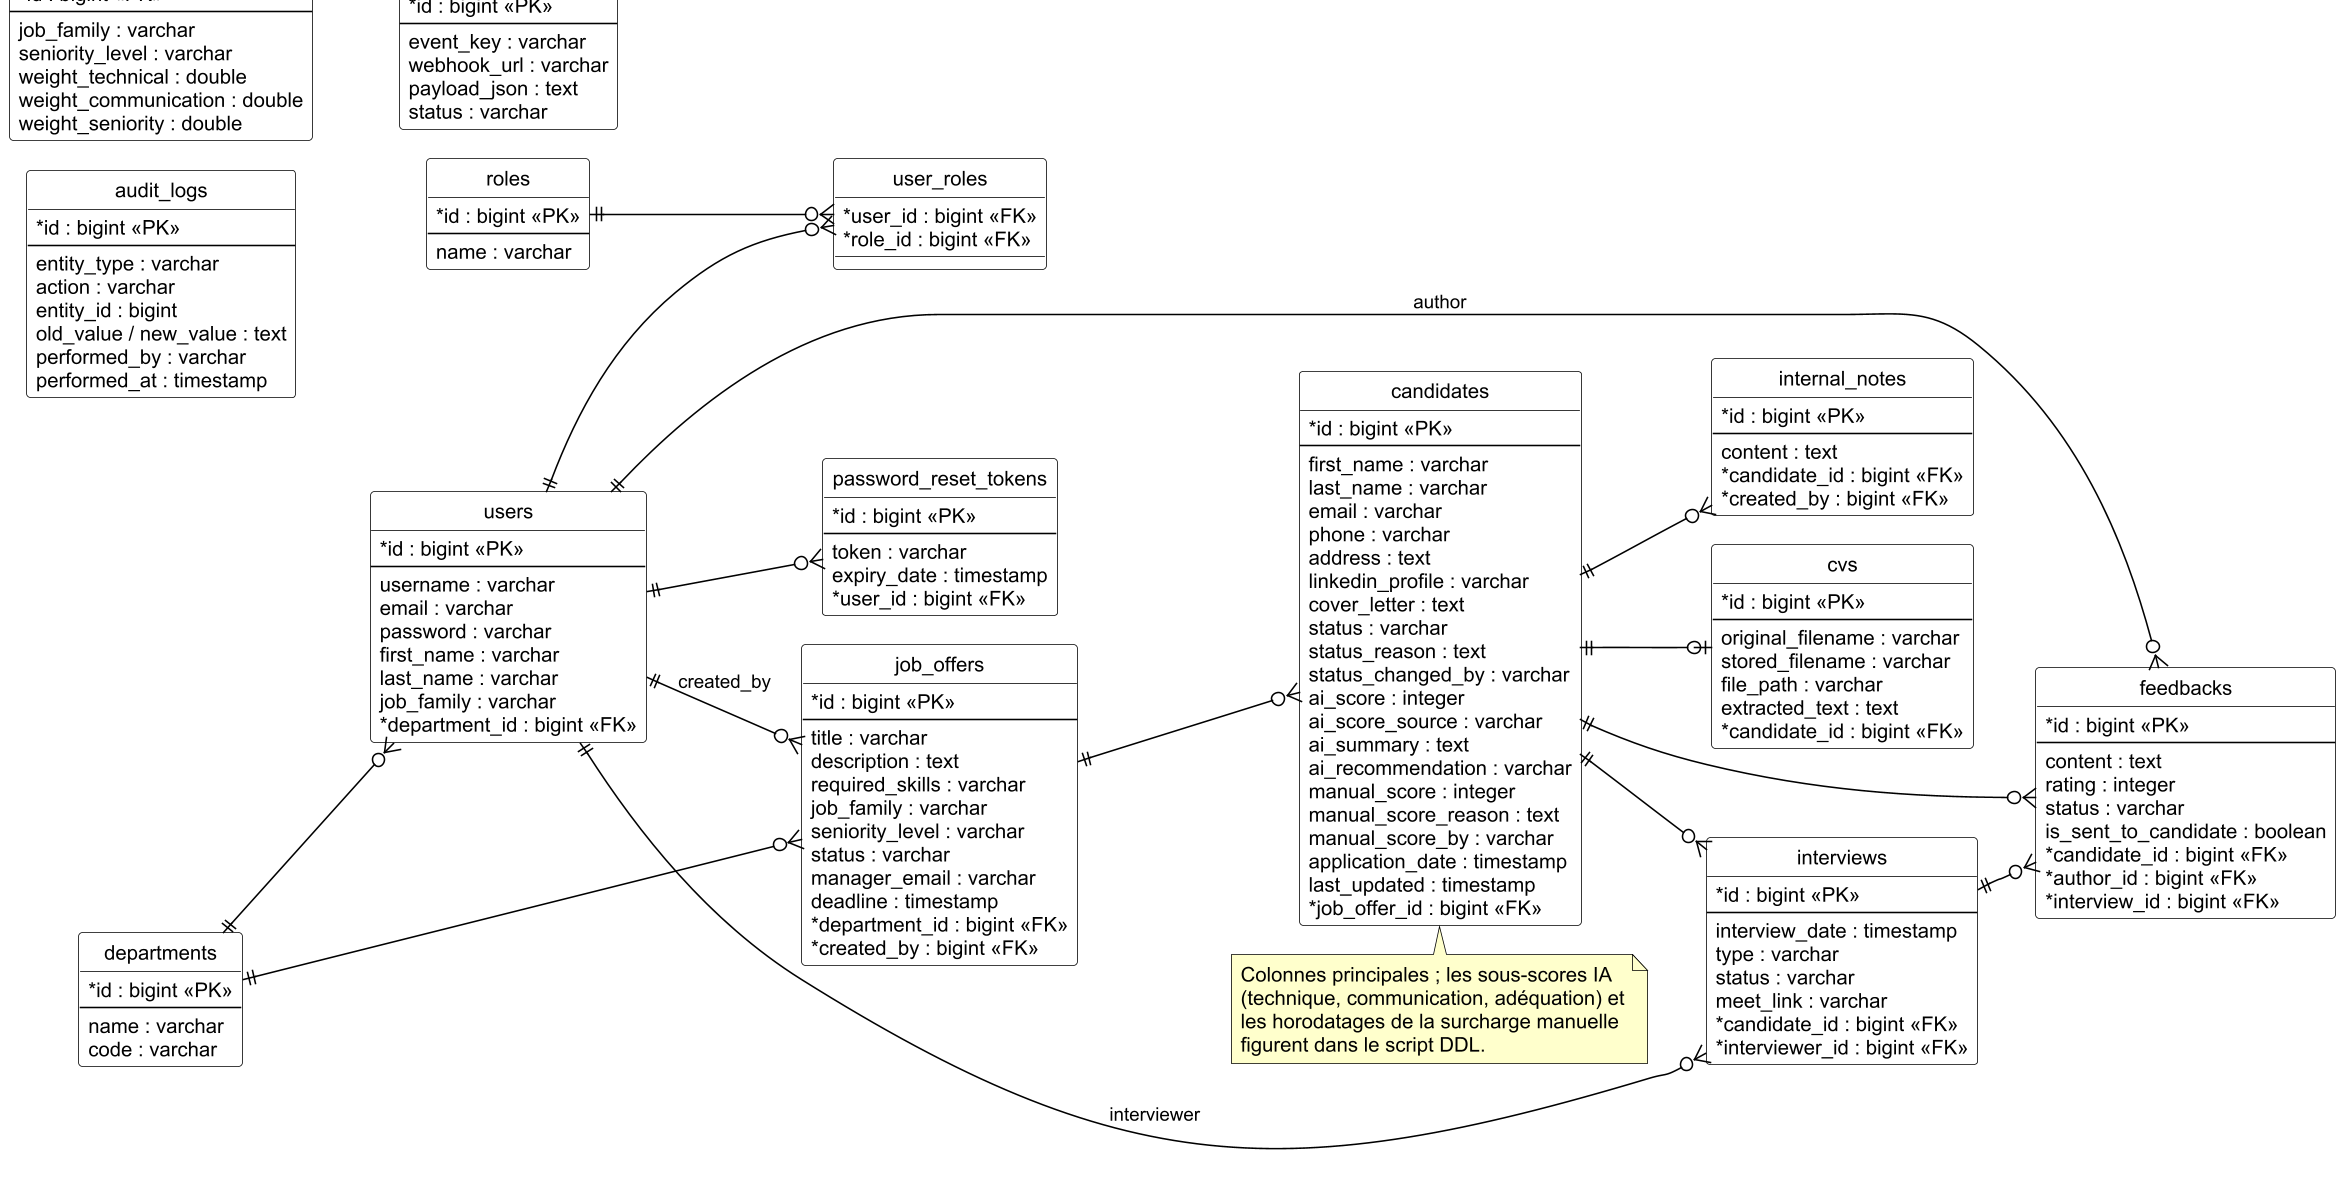

The diagram above was rendered by PlantUML. Its source (embedded in the PNG):
@startuml fig3_8w
skinparamlocked dpi 150
!include skin.iuml
!pragma layout smetana
left to right direction
hide circle
skinparam classAttributeIconSize 0

entity "users" as users {
  * id : bigint <<PK>>
  --
  username : varchar
  email : varchar
  password : varchar
  first_name : varchar
  last_name : varchar
  job_family : varchar
  * department_id : bigint <<FK>>
}
entity "roles" as roles {
  * id : bigint <<PK>>
  --
  name : varchar
}
entity "user_roles" as user_roles {
  * user_id : bigint <<FK>>
  * role_id : bigint <<FK>>
}
entity "departments" as departments {
  * id : bigint <<PK>>
  --
  name : varchar
  code : varchar
}
entity "job_offers" as job_offers {
  * id : bigint <<PK>>
  --
  title : varchar
  description : text
  required_skills : varchar
  job_family : varchar
  seniority_level : varchar
  status : varchar
  manager_email : varchar
  deadline : timestamp
  * department_id : bigint <<FK>>
  * created_by : bigint <<FK>>
}
entity "candidates" as candidates {
  * id : bigint <<PK>>
  --
  first_name : varchar
  last_name : varchar
  email : varchar
  phone : varchar
  address : text
  linkedin_profile : varchar
  cover_letter : text
  status : varchar
  status_reason : text
  status_changed_by : varchar
  ai_score : integer
  ai_score_source : varchar
  ai_summary : text
  ai_recommendation : varchar
  manual_score : integer
  manual_score_reason : text
  manual_score_by : varchar
  application_date : timestamp
  last_updated : timestamp
  * job_offer_id : bigint <<FK>>
}
note bottom of candidates
  Colonnes principales ; les sous-scores IA
  (technique, communication, adéquation) et
  les horodatages de la surcharge manuelle
  figurent dans le script DDL.
end note
entity "cvs" as cvs {
  * id : bigint <<PK>>
  --
  original_filename : varchar
  stored_filename : varchar
  file_path : varchar
  extracted_text : text
  * candidate_id : bigint <<FK>>
}
entity "interviews" as interviews {
  * id : bigint <<PK>>
  --
  interview_date : timestamp
  type : varchar
  status : varchar
  meet_link : varchar
  * candidate_id : bigint <<FK>>
  * interviewer_id : bigint <<FK>>
}
entity "feedbacks" as feedbacks {
  * id : bigint <<PK>>
  --
  content : text
  rating : integer
  status : varchar
  is_sent_to_candidate : boolean
  * candidate_id : bigint <<FK>>
  * author_id : bigint <<FK>>
  * interview_id : bigint <<FK>>
}
entity "internal_notes" as internal_notes {
  * id : bigint <<PK>>
  --
  content : text
  * candidate_id : bigint <<FK>>
  * created_by : bigint <<FK>>
}
entity "scoring_weight_profiles" as swp {
  * id : bigint <<PK>>
  --
  job_family : varchar
  seniority_level : varchar
  weight_technical : double
  weight_communication : double
  weight_seniority : double
}
entity "audit_logs" as audit_logs {
  * id : bigint <<PK>>
  --
  entity_type : varchar
  action : varchar
  entity_id : bigint
  old_value / new_value : text
  performed_by : varchar
  performed_at : timestamp
}
entity "n8n_outbox_events" as outbox {
  * id : bigint <<PK>>
  --
  event_key : varchar
  webhook_url : varchar
  payload_json : text
  status : varchar
}
entity "password_reset_tokens" as prt {
  * id : bigint <<PK>>
  --
  token : varchar
  expiry_date : timestamp
  * user_id : bigint <<FK>>
}

users ||--o{ user_roles
roles ||--o{ user_roles
departments ||--o{ users
departments ||--o{ job_offers
users ||--o{ job_offers : created_by
job_offers ||--o{ candidates
candidates ||--o| cvs
candidates ||--o{ interviews
users ||--o{ interviews : interviewer
candidates ||--o{ feedbacks
users ||--o{ feedbacks : author
interviews ||--o{ feedbacks
candidates ||--o{ internal_notes
users ||--o{ prt
@enduml